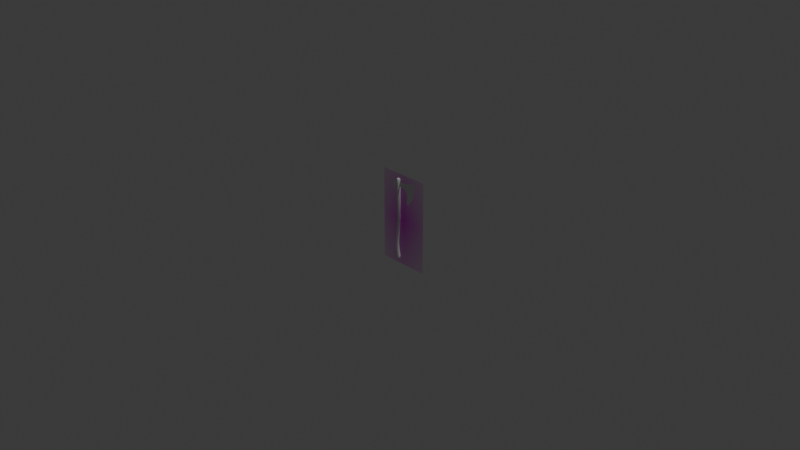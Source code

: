 # Source: C42-S06-V04_Smoothing_The_Geometry.blend  (saved by Blender 4.2.66; exported with 4.5.12 LTS)
import bpy
from mathutils import Matrix  # noqa: F401  (used for matrix-valued properties, if any)

bpy.ops.wm.read_factory_settings(use_empty=True)
scene = bpy.context.scene
scene.name = 'Scene'

# ---- collections
col_collection = bpy.data.collections.new('Collection'); scene.collection.children.link(col_collection)

# ---- images (referenced by path relative to the original .blend; pixels are not part of the script)
import os
ASSET_DIR = os.environ.get("B2B_ASSET_DIR", "")  # directory of the original .blend (textures are referenced by path, not embedded)
HERE = os.path.dirname(os.path.abspath(__file__))  # packed textures are extracted next to this script under _unpacked/

def load_image(name, relpath, width, height, colorspace="sRGB"):
    """Load a texture the original file referenced (path relative to the .blend, or extracted next to this script)."""
    p = next((c for c in (os.path.join(HERE, relpath), os.path.join(ASSET_DIR, relpath)) if relpath and os.path.exists(c)), "")
    if p:
        img = bpy.data.images.load(p, check_existing=True)
        img.name = name
    else:  # same state as the original file: an image datablock whose file is absent (Cycles renders it pink)
        img = bpy.data.images.new(name, width, height)
        img.source = "FILE"
        img.filepath = "//" + (relpath or name)
    img.colorspace_settings.name = colorspace
    return img
img_axe_reference_ortho_png = load_image('Axe Reference Ortho.png', 'Axe Reference Ortho.png', 1024, 1024, 'sRGB')

# ---- materials (node trees are filled in below, after node groups)
mat_axe_reference_ortho = bpy.data.materials.new('Axe Reference Ortho')

# ---- node groups
ng_smooth_by_angle = bpy.data.node_groups.new('Smooth by Angle', 'GeometryNodeTree')
_s = ng_smooth_by_angle.interface.new_socket(name='Mesh', in_out='OUTPUT', socket_type='NodeSocketGeometry')
_s = ng_smooth_by_angle.interface.new_socket(name='Mesh', in_out='INPUT', socket_type='NodeSocketGeometry')
_s = ng_smooth_by_angle.interface.new_socket(name='Angle', in_out='INPUT', socket_type='NodeSocketFloat')
_s.subtype = 'ANGLE'
_s.default_value = 0.5236
_s.min_value = 0.0
_s.max_value = 3.142
_s.description = 'Maximum face angle for smooth edges'
_s = ng_smooth_by_angle.interface.new_socket(name='Ignore Sharpness', in_out='INPUT', socket_type='NodeSocketBool')
_s.force_non_field = True
ng_smooth_by_angle.description = 'Set the sharpness of mesh edges based on the angle between the neighboring faces'
ng_smooth_by_angle.is_modifier = True
_N = ng_smooth_by_angle.nodes; _L = ng_smooth_by_angle.links
n0 = _N.new('GeometryNodeSetShadeSmooth'); n0.name = 'Set Shade Smooth'; n0.location = (120, -80)
n0.domain = 'EDGE'
n1 = _N.new('GeometryNodeSetShadeSmooth'); n1.name = 'Set Shade Smooth.001'; n1.location = (300, -80)
n2 = _N.new('NodeGroupOutput'); n2.name = 'Group Output'; n2.location = (480, -80)
n3 = _N.new('GeometryNodeInputMeshEdgeAngle'); n3.name = 'Edge Angle'; n3.location = (-440, -240)
n4 = _N.new('NodeGroupInput'); n4.name = 'Group Input'; n4.location = (-80, -80)
n5 = _N.new('GeometryNodeInputEdgeSmooth'); n5.name = 'Is Edge Smooth'; n5.location = (-260, -120)
n6 = _N.new('GeometryNodeInputShadeSmooth'); n6.name = 'Is Shade Smooth'; n6.location = (-440, -397)
n7 = _N.new('FunctionNodeCompare'); n7.name = 'Compare'; n7.location = (-260, -260)
n7.operation = 'LESS_EQUAL'
n7.inputs[6].default_value = (0.0, 0.0, 0.0, 0.0)
n7.inputs[7].default_value = (0.0, 0.0, 0.0, 0.0)
n8 = _N.new('FunctionNodeBooleanMath'); n8.name = 'Boolean Math.001'; n8.location = (-80, -260)
n9 = _N.new('NodeGroupInput'); n9.name = 'Group Input.001'; n9.location = (-440, -329)
n10 = _N.new('NodeGroupInput'); n10.name = 'Group Input.002'; n10.location = (-259, -189)
n11 = _N.new('FunctionNodeBooleanMath'); n11.name = 'Boolean Math'; n11.location = (-80, -149)
n11.operation = 'OR'
n12 = _N.new('FunctionNodeBooleanMath'); n12.name = 'Boolean Math.002'; n12.location = (-260, -380)
n12.operation = 'OR'
n13 = _N.new('NodeGroupInput'); n13.name = 'Group Input.003'; n13.location = (-440, -460)
_L.new(n3.outputs[0], n7.inputs[0])
_L.new(n1.outputs[0], n2.inputs[0])
_L.new(n9.outputs[1], n7.inputs[1])
_L.new(n7.outputs[0], n8.inputs[0])
_L.new(n4.outputs[0], n0.inputs[0])
_L.new(n0.outputs[0], n1.inputs[0])
_L.new(n8.outputs[0], n0.inputs[2])
_L.new(n10.outputs[2], n11.inputs[1])
_L.new(n5.outputs[0], n11.inputs[0])
_L.new(n11.outputs[0], n0.inputs[1])
_L.new(n13.outputs[2], n12.inputs[1])
_L.new(n6.outputs[0], n12.inputs[0])
_L.new(n12.outputs[0], n8.inputs[1])
n2.is_active_output = True

# ---- material node trees
mat_axe_reference_ortho.use_nodes = True; mat_axe_reference_ortho.node_tree.nodes.clear()
_N = mat_axe_reference_ortho.node_tree.nodes; _L = mat_axe_reference_ortho.node_tree.links
n0 = _N.new('ShaderNodeOutputMaterial'); n0.name = 'Material Output'; n0.location = (300, 300)
n1 = _N.new('ShaderNodeTexImage'); n1.name = 'Image Texture'; n1.location = (-200, 300)
n1.image = img_axe_reference_ortho_png
n1.extension = 'CLIP'
n2 = _N.new('ShaderNodeBsdfPrincipled'); n2.name = 'Principled BSDF'; n2.location = (0, 300)
_L.new(n1.outputs[0], n2.inputs[0])
_L.new(n1.outputs[1], n2.inputs[4])
_L.new(n2.outputs[0], n0.inputs[0])
n0.is_active_output = True

# ---- world
world_world = bpy.data.worlds.new('World'); scene.world = world_world
world_world.use_nodes = True; world_world.node_tree.nodes.clear()
_N = world_world.node_tree.nodes; _L = world_world.node_tree.links
n0 = _N.new('ShaderNodeOutputWorld'); n0.name = 'World Output'; n0.location = (300, 300)
n1 = _N.new('ShaderNodeBackground'); n1.name = 'Background'; n1.location = (10, 300)
n1.inputs[0].default_value = (0.05088, 0.05088, 0.05088, 1.0)
_L.new(n1.outputs[0], n0.inputs[0])
n0.is_active_output = True
world_world.color = (0.05088, 0.05088, 0.05088)
world_world.sun_shadow_jitter_overblur = 0.0

# ---- cameras
cam_camera = bpy.data.cameras.new('Camera')
cam_camera.clip_end = 100.0
cam_camera.ortho_scale = 7.314

# ---- lights
light_light = bpy.data.lights.new('Light', 'POINT')
light_light.energy = 1000.0
light_light.shadow_soft_size = 0.1

# ---- meshes
me_axe_reference_ortho = bpy.data.meshes.new('Axe Reference Ortho')
me_axe_reference_ortho.from_pydata([(-0.2812, -0.5, 0.0), (0.2812, -0.5, 0.0), (-0.2812, 0.5, 0.0), (0.2812, 0.5, 0.0)], [], [(0, 1, 3, 2)])
_uv = me_axe_reference_ortho.uv_layers.new(name='UVMap')
_uv.uv.foreach_set('vector', [0.0, 0.0, 1.0, 0.0, 1.0, 1.0, 0.0, 1.0])
me_axe_reference_ortho.materials.append(mat_axe_reference_ortho)
me_axe_reference_ortho.update()
me_cylinder = bpy.data.meshes.new('Cylinder')
me_cylinder.from_pydata([(-0.005131, 0.01716, -0.4555), (-0.01203, 0.02, 0.4469), (0.006547, 0.01214, -0.4525), (0.002116, 0.01414, 0.4469), (0.01138, -7.429e-09, -0.4513), (0.007973, 8.099e-09, 0.4469), (0.006547, -0.01214, -0.4525), (0.002116, -0.01414, 0.4469), (-0.005131, -0.01716, -0.4555), (-0.01203, -0.02, 0.4469), (-0.01681, -0.01214, -0.4584), (-0.02617, -0.01414, 0.4469), (-0.02165, -6.175e-09, -0.4596), (-0.03203, 8.099e-09, 0.4469), (-0.01681, 0.01214, -0.4584), (-0.02617, 0.01414, 0.4469), (-0.02382, 0.02378, -0.3593), (-0.02976, 0.02173, -0.2392), (9.928e-05, 0.02, -0.003038), (-0.001336, 0.02, 0.07091), (-0.006978, 0.02421, 0.2147), (-0.0101, 0.0261, 0.3532), (0.008361, 0.01846, 0.3532), (0.01009, 0.01712, 0.2159), (0.01279, 0.01414, 0.07148), (0.01423, 0.01414, -0.002762), (-0.01439, 0.01537, -0.2392), (-0.007285, 0.01681, -0.3566), (0.01601, 5.894e-10, 0.3532), (0.01715, -3.316e-10, 0.2164), (0.01864, -4.414e-11, 0.07172), (0.02009, -4.618e-12, -0.002647), (-0.008028, 3.789e-09, -0.2392), (-0.0004373, -2.594e-10, -0.3555), (0.008361, -0.01846, 0.3532), (0.01009, -0.01712, 0.2159), (0.01279, -0.01414, 0.07148), (0.01423, -0.01414, -0.002762), (-0.01439, -0.01537, -0.2392), (-0.007285, -0.01681, -0.3566), (-0.0101, -0.0261, 0.3532), (-0.006978, -0.02421, 0.2147), (-0.001336, -0.02, 0.07091), (9.928e-05, -0.02, -0.003038), (-0.02976, -0.02173, -0.2392), (-0.02382, -0.02378, -0.3593), (-0.02855, -0.01846, 0.3532), (-0.02404, -0.01712, 0.2135), (-0.01546, -0.01414, 0.07033), (-0.01404, -0.01414, -0.003315), (-0.04513, -0.01537, -0.2392), (-0.04035, -0.01681, -0.362), (-0.0362, 5.894e-10, 0.3532), (-0.03111, 1.868e-10, 0.213), (-0.02132, 2.037e-10, 0.07009), (-0.01989, 1.147e-10, -0.00343), (-0.0515, 3.789e-09, -0.2392), (-0.0472, 8.999e-10, -0.3631), (-0.02855, 0.01846, 0.3532), (-0.02404, 0.01712, 0.2135), (-0.01546, 0.01414, 0.07033), (-0.01404, 0.01414, -0.003315), (-0.04513, 0.01537, -0.2392), (-0.04035, 0.01681, -0.362), (-0.01273, 0.02489, 0.4392), (0.00487, 0.0176, 0.4392), (0.01216, 7.338e-09, 0.4392), (0.00487, -0.0176, 0.4392), (-0.01273, -0.02489, 0.4392), (-0.03033, -0.0176, 0.4392), (-0.03762, 7.338e-09, 0.4392), (-0.03033, 0.0176, 0.4392), (-0.01098, 0.02, -0.1064), (0.002947, 0.01414, -0.1085), (0.008717, 1.436e-10, -0.1094), (0.002947, -0.01414, -0.1085), (-0.01098, -0.02, -0.1064), (-0.02491, -0.01414, -0.1043), (-0.03068, -7.78e-10, -0.1034), (-0.02491, 0.01414, -0.1043), (0.009528, 0.01972, -0.4271), (0.01756, -5.905e-09, -0.4258), (0.009528, -0.01972, -0.4271), (-0.009857, -0.02788, -0.4302), (-0.02924, -0.01972, -0.4333), (-0.03727, -4.575e-09, -0.4346), (-0.02924, 0.01972, -0.4333), (-0.009857, 0.02788, -0.4302), (-0.02939, 0.02274, -0.2995), (-0.01347, 0.01608, -0.2979), (-0.006877, 1.889e-09, -0.2973), (-0.01347, -0.01608, -0.2979), (-0.02939, -0.02274, -0.2995), (-0.04531, -0.01608, -0.301), (-0.05191, 2.549e-09, -0.3016), (-0.04531, 0.01608, -0.301)], [], [(64, 1, 3, 65), (65, 3, 5, 66), (66, 5, 7, 67), (67, 7, 9, 68), (68, 9, 11, 69), (69, 11, 13, 70), (3, 1, 15, 13, 11, 9, 7, 5), (70, 13, 15, 71), (71, 15, 1, 64), (0, 2, 4, 6, 8, 10, 12, 14), (86, 63, 16, 87), (95, 62, 17, 88), (79, 61, 18, 72), (61, 60, 19, 18), (60, 59, 20, 19), (59, 58, 21, 20), (85, 57, 63, 86), (94, 56, 62, 95), (78, 55, 61, 79), (55, 54, 60, 61), (54, 53, 59, 60), (53, 52, 58, 59), (84, 51, 57, 85), (93, 50, 56, 94), (77, 49, 55, 78), (49, 48, 54, 55), (48, 47, 53, 54), (47, 46, 52, 53), (83, 45, 51, 84), (92, 44, 50, 93), (76, 43, 49, 77), (43, 42, 48, 49), (42, 41, 47, 48), (41, 40, 46, 47), (82, 39, 45, 83), (91, 38, 44, 92), (75, 37, 43, 76), (37, 36, 42, 43), (36, 35, 41, 42), (35, 34, 40, 41), (81, 33, 39, 82), (90, 32, 38, 91), (74, 31, 37, 75), (31, 30, 36, 37), (30, 29, 35, 36), (29, 28, 34, 35), (80, 27, 33, 81), (89, 26, 32, 90), (73, 25, 31, 74), (25, 24, 30, 31), (24, 23, 29, 30), (23, 22, 28, 29), (87, 16, 27, 80), (88, 17, 26, 89), (72, 18, 25, 73), (18, 19, 24, 25), (19, 20, 23, 24), (20, 21, 22, 23), (58, 71, 64, 21), (52, 70, 71, 58), (46, 69, 70, 52), (40, 68, 69, 46), (34, 67, 68, 40), (28, 66, 67, 34), (22, 65, 66, 28), (21, 64, 65, 22), (17, 72, 73, 26), (26, 73, 74, 32), (32, 74, 75, 38), (38, 75, 76, 44), (44, 76, 77, 50), (50, 77, 78, 56), (56, 78, 79, 62), (62, 79, 72, 17), (0, 87, 80, 2), (2, 80, 81, 4), (4, 81, 82, 6), (6, 82, 83, 8), (8, 83, 84, 10), (10, 84, 85, 12), (12, 85, 86, 14), (14, 86, 87, 0), (16, 88, 89, 27), (27, 89, 90, 33), (33, 90, 91, 39), (39, 91, 92, 45), (45, 92, 93, 51), (51, 93, 94, 57), (57, 94, 95, 63), (63, 95, 88, 16)])
me_cylinder.polygons.foreach_set('use_smooth', [True] * 90)
_uv = me_cylinder.uv_layers.new(name='UVMap')
_uv.uv.foreach_set('vector', [1.0, 0.9936, 1.0, 1.0, 0.875, 1.0, 0.875, 0.9936, 0.875, 0.9936, 0.875, 1.0, 0.75, 1.0, 0.75, 0.9936, 0.75, 0.9936, 0.75, 1.0, 0.625, 1.0, 0.625, 0.9936, 0.625, 0.9936, 0.625, 1.0, 0.5, 1.0, 0.5, 0.9936, 0.5, 0.9936, 0.5, 1.0, 0.375, 1.0, 0.375, 0.9936, 0.375, 0.9936, 0.375, 1.0, 0.25, 1.0, 0.25, 0.9936, 0.4197, 0.4197, 0.25, 0.49, 0.08029, 0.4197, 0.01, 0.25, 0.08029, 0.08029, 0.25, 0.01, 0.4197, 0.08029, 0.49, 0.25, 0.25, 0.9936, 0.25, 1.0, 0.125, 1.0, 0.125, 0.9936, 0.125, 0.9936, 0.125, 1.0, 0.0, 1.0, 0.0, 0.9936, 0.75, 0.49, 0.9197, 0.4197, 0.99, 0.25, 0.9197, 0.08029, 0.75, 0.01, 0.5803, 0.08029, 0.51, 0.25, 0.5803, 0.4197, 0.125, 0.5183, 0.125, 0.5714, 0.0, 0.5714, 0.0, 0.5183, 0.1355, 0.6016, 0.1458, 0.631, 0.0516, 0.6305, 0.02611, 0.6013, 0.125, 0.6958, 0.125, 0.7487, 0.0, 0.7487, 0.0, 0.6958, 0.125, 0.7487, 0.125, 0.7857, 0.0, 0.7857, 0.0, 0.7487, 0.125, 0.7857, 0.125, 0.8571, 0.0, 0.8571, 0.0, 0.7857, 0.125, 0.8571, 0.125, 0.9286, 0.0, 0.9286, 0.0, 0.8571, 0.25, 0.5183, 0.25, 0.5714, 0.125, 0.5714, 0.125, 0.5183, 0.25, 0.6016, 0.25, 0.631, 0.1458, 0.631, 0.1355, 0.6016, 0.25, 0.6958, 0.25, 0.7487, 0.125, 0.7487, 0.125, 0.6958, 0.25, 0.7487, 0.25, 0.7857, 0.125, 0.7857, 0.125, 0.7487, 0.25, 0.7857, 0.25, 0.8571, 0.125, 0.8571, 0.125, 0.7857, 0.25, 0.8571, 0.25, 0.9286, 0.125, 0.9286, 0.125, 0.8571, 0.375, 0.5183, 0.375, 0.5714, 0.25, 0.5714, 0.25, 0.5183, 0.3645, 0.6016, 0.3542, 0.631, 0.25, 0.631, 0.25, 0.6016, 0.375, 0.6958, 0.375, 0.7487, 0.25, 0.7487, 0.25, 0.6958, 0.375, 0.7487, 0.375, 0.7857, 0.25, 0.7857, 0.25, 0.7487, 0.375, 0.7857, 0.375, 0.8571, 0.25, 0.8571, 0.25, 0.7857, 0.375, 0.8571, 0.375, 0.9286, 0.25, 0.9286, 0.25, 0.8571, 0.5, 0.5183, 0.5, 0.5714, 0.375, 0.5714, 0.375, 0.5183, 0.4739, 0.6013, 0.4484, 0.6305, 0.3542, 0.631, 0.3645, 0.6016, 0.5, 0.6958, 0.5, 0.7487, 0.375, 0.7487, 0.375, 0.6958, 0.5, 0.7487, 0.5, 0.7857, 0.375, 0.7857, 0.375, 0.7487, 0.5, 0.7857, 0.5, 0.8571, 0.375, 0.8571, 0.375, 0.7857, 0.5, 0.8571, 0.5, 0.9286, 0.375, 0.9286, 0.375, 0.8571, 0.625, 0.5183, 0.625, 0.5714, 0.5, 0.5714, 0.5, 0.5183, 0.5989, 0.6013, 0.5734, 0.6305, 0.4484, 0.6305, 0.4739, 0.6013, 0.625, 0.6958, 0.625, 0.7487, 0.5, 0.7487, 0.5, 0.6958, 0.625, 0.7487, 0.625, 0.7857, 0.5, 0.7857, 0.5, 0.7487, 0.625, 0.7857, 0.625, 0.8571, 0.5, 0.8571, 0.5, 0.7857, 0.625, 0.8571, 0.625, 0.9286, 0.5, 0.9286, 0.5, 0.8571, 0.75, 0.5183, 0.75, 0.5714, 0.625, 0.5714, 0.625, 0.5183, 0.75, 0.6016, 0.75, 0.631, 0.5734, 0.6305, 0.5989, 0.6013, 0.75, 0.6958, 0.75, 0.7487, 0.625, 0.7487, 0.625, 0.6958, 0.75, 0.7487, 0.75, 0.7857, 0.625, 0.7857, 0.625, 0.7487, 0.75, 0.7857, 0.75, 0.8571, 0.625, 0.8571, 0.625, 0.7857, 0.75, 0.8571, 0.75, 0.9286, 0.625, 0.9286, 0.625, 0.8571, 0.875, 0.5183, 0.875, 0.5714, 0.75, 0.5714, 0.75, 0.5183, 0.9011, 0.6013, 0.9266, 0.6305, 0.75, 0.631, 0.75, 0.6016, 0.875, 0.6958, 0.875, 0.7487, 0.75, 0.7487, 0.75, 0.6958, 0.875, 0.7487, 0.875, 0.7857, 0.75, 0.7857, 0.75, 0.7487, 0.875, 0.7857, 0.875, 0.8571, 0.75, 0.8571, 0.75, 0.7857, 0.875, 0.8571, 0.875, 0.9286, 0.75, 0.9286, 0.75, 0.8571, 1.0, 0.5183, 1.0, 0.5714, 0.875, 0.5714, 0.875, 0.5183, 1.009, 0.6013, 1.018, 0.6305, 0.9266, 0.6305, 0.9011, 0.6013, 1.0, 0.6958, 1.0, 0.7487, 0.875, 0.7487, 0.875, 0.6958, 1.0, 0.7487, 1.0, 0.7857, 0.875, 0.7857, 0.875, 0.7487, 1.0, 0.7857, 1.0, 0.8571, 0.875, 0.8571, 0.875, 0.7857, 1.0, 0.8571, 1.0, 0.9286, 0.875, 0.9286, 0.875, 0.8571, 0.125, 0.9286, 0.125, 0.9936, 0.0, 0.9936, 0.0, 0.9286, 0.25, 0.9286, 0.25, 0.9936, 0.125, 0.9936, 0.125, 0.9286, 0.375, 0.9286, 0.375, 0.9936, 0.25, 0.9936, 0.25, 0.9286, 0.5, 0.9286, 0.5, 0.9936, 0.375, 0.9936, 0.375, 0.9286, 0.625, 0.9286, 0.625, 0.9936, 0.5, 0.9936, 0.5, 0.9286, 0.75, 0.9286, 0.75, 0.9936, 0.625, 0.9936, 0.625, 0.9286, 0.875, 0.9286, 0.875, 0.9936, 0.75, 0.9936, 0.75, 0.9286, 1.0, 0.9286, 1.0, 0.9936, 0.875, 0.9936, 0.875, 0.9286, 1.018, 0.6305, 1.0, 0.6958, 0.875, 0.6958, 0.9266, 0.6305, 0.9266, 0.6305, 0.875, 0.6958, 0.75, 0.6958, 0.75, 0.631, 0.75, 0.631, 0.75, 0.6958, 0.625, 0.6958, 0.5734, 0.6305, 0.5734, 0.6305, 0.625, 0.6958, 0.5, 0.6958, 0.4484, 0.6305, 0.4484, 0.6305, 0.5, 0.6958, 0.375, 0.6958, 0.3542, 0.631, 0.3542, 0.631, 0.375, 0.6958, 0.25, 0.6958, 0.25, 0.631, 0.25, 0.631, 0.25, 0.6958, 0.125, 0.6958, 0.1458, 0.631, 0.1458, 0.631, 0.125, 0.6958, 0.0, 0.6958, 0.0516, 0.6305, 1.0, 0.5, 1.0, 0.5183, 0.875, 0.5183, 0.875, 0.5, 0.875, 0.5, 0.875, 0.5183, 0.75, 0.5183, 0.75, 0.5, 0.75, 0.5, 0.75, 0.5183, 0.625, 0.5183, 0.625, 0.5, 0.625, 0.5, 0.625, 0.5183, 0.5, 0.5183, 0.5, 0.5, 0.5, 0.5, 0.5, 0.5183, 0.375, 0.5183, 0.375, 0.5, 0.375, 0.5, 0.375, 0.5183, 0.25, 0.5183, 0.25, 0.5, 0.25, 0.5, 0.25, 0.5183, 0.125, 0.5183, 0.125, 0.5, 0.125, 0.5, 0.125, 0.5183, 0.0, 0.5183, 0.0, 0.5, 1.0, 0.5714, 1.009, 0.6013, 0.9011, 0.6013, 0.875, 0.5714, 0.875, 0.5714, 0.9011, 0.6013, 0.75, 0.6016, 0.75, 0.5714, 0.75, 0.5714, 0.75, 0.6016, 0.5989, 0.6013, 0.625, 0.5714, 0.625, 0.5714, 0.5989, 0.6013, 0.4739, 0.6013, 0.5, 0.5714, 0.5, 0.5714, 0.4739, 0.6013, 0.3645, 0.6016, 0.375, 0.5714, 0.375, 0.5714, 0.3645, 0.6016, 0.25, 0.6016, 0.25, 0.5714, 0.25, 0.5714, 0.25, 0.6016, 0.1355, 0.6016, 0.125, 0.5714, 0.125, 0.5714, 0.1355, 0.6016, 0.02611, 0.6013, 0.0, 0.5714])
me_cylinder.update()
me_vert = bpy.data.meshes.new('Vert')
me_vert.from_pydata([(0.07771, -5.63e-08, 0.4117), (0.1987, -6.011e-08, 0.3594), (0.1207, -5.736e-08, 0.4186), (0.1632, -5.964e-08, 0.4291), (0.2084, -5.76e-08, 0.4509), (0.2199, -5.557e-08, 0.4279), (0.2195, -4.975e-08, 0.3592), (0.2046, -4.371e-08, 0.303), (0.176, -3.805e-08, 0.2433), (0.193, -5.741e-08, 0.421), (0.1104, -3.763e-08, 0.1653), (0.2004, -5.594e-08, 0.4026), (0.1091, -3.849e-08, 0.2358), (0.1168, -4.253e-08, 0.2887), (0.0923, -4.795e-08, 0.3401), (0.03666, -5.041e-08, 0.3621), (0.01379, -5.054e-08, 0.3624), (-0.008694, -4.967e-08, 0.3593), (-0.03117, -5.15e-08, 0.361), (-0.04474, -4.949e-08, 0.3608), (0.008715, -5.075e-08, 0.3494), (-0.05788, -4.584e-08, 0.3242), (-0.07687, -4.714e-08, 0.3244), (-0.08653, -4.93e-08, 0.356), (-0.09087, -5.241e-08, 0.3796), (-0.09194, -5.614e-08, 0.3996), (-0.09098, -5.557e-08, 0.4199), (-0.06977, -5.633e-08, 0.4142), (-0.04885, -5.676e-08, 0.4111), (-0.03151, -5.656e-08, 0.419), (-0.05282, -4.752e-08, 0.3478), (-0.01141, -5.756e-08, 0.439), (-0.08088, -5.557e-08, 0.4025), (0.01234, -5.69e-08, 0.4193), (0.0384, -5.715e-08, 0.4116), (0.1108, -4.552e-08, 0.3173), (0.06725, -4.971e-08, 0.3559), (0.1835, -6.602e-08, 0.3081), (0.1584, -7.216e-08, 0.2547), (0.1283, -7.437e-08, 0.2209), (0.1257, -7.308e-08, 0.2476), (0.1299, -6.823e-08, 0.2901), (0.1253, -6.411e-08, 0.3268), (0.1018, -6.111e-08, 0.347), (0.07962, -5.951e-08, 0.3675), (0.04149, -5.878e-08, 0.3758), (0.1647, -5.923e-08, 0.4121), (0.121, -6.009e-08, 0.4029), (0.07912, -6.079e-08, 0.3966), (0.03921, -6.052e-08, 0.3992), (0.02145, -6.016e-08, 0.4055), (0.02459, -6.184e-08, 0.3781), (0.1239, -5.974e-08, 0.3715), (0.1626, -5.804e-08, 0.3843), (0.1616, -6.332e-08, 0.3421), (0.1549, -6.901e-08, 0.2998), (0.1424, -7.452e-08, 0.2587), (-0.06791, -5.554e-08, 0.4022), (-0.04921, -5.533e-08, 0.4011), (-0.03855, -5.563e-08, 0.4024), (-0.02253, -5.653e-08, 0.4073), (-0.00965, -5.75e-08, 0.414), (0.003165, -5.644e-08, 0.4089), (0.004929, -5.078e-08, 0.3689), (-0.008967, -5.076e-08, 0.3684), (-0.02422, -5.2e-08, 0.3682), (-0.03809, -5.171e-08, 0.3695), (-0.04984, -5.09e-08, 0.3707), (-0.05954, -4.843e-08, 0.353), (-0.0686, -4.66e-08, 0.3384), (-0.07491, -4.704e-08, 0.3407), (-0.07907, -4.957e-08, 0.3581), (-0.0809, -5.311e-08, 0.3811), (-0.08558, -5.533e-08, 0.3963), (-0.008661, -5.056e-08, 0.3524), (-0.02622, -5.221e-08, 0.3487), (0.002432, -5.193e-08, 0.342), (-0.008721, -5.194e-08, 0.3429), (-0.02006, -5.289e-08, 0.3415), (0.0009598, -7.022e-08, 0.2055), (-0.01685, -7.03e-08, 0.2054), (-0.003214, -6.967e-08, 0.2111), (-0.008909, -6.976e-08, 0.211), (-0.01466, -7.008e-08, 0.2109), (-0.007854, -7.054e-08, 0.2031), (0.008285, -5.496e-08, 0.3182), (0.006797, -5.821e-08, 0.2942), (-0.02093, -5.875e-08, 0.294), (-0.02377, -5.6e-08, 0.3177), (-0.008155, -5.547e-08, 0.317), (-0.007947, -5.808e-08, 0.2979), (-0.01636, -5.871e-08, 0.297), (-0.01821, -5.62e-08, 0.3163), (0.001793, -5.537e-08, 0.3167), (0.0004598, -5.804e-08, 0.2973)], [], [(5, 11, 9, 4), (1, 11, 5, 6), (7, 37, 1, 6), (8, 38, 37, 7), (10, 39, 38, 8), (12, 40, 39, 10), (13, 41, 40, 12), (35, 42, 41, 13), (14, 43, 42, 35), (36, 44, 43, 14), (15, 45, 44, 36), (15, 16, 51, 45), (9, 46, 3, 4), (2, 3, 46, 47), (0, 2, 47, 48), (34, 0, 48, 49), (33, 34, 49, 50), (50, 51, 16, 33), (49, 45, 51, 50), (45, 49, 48, 44), (47, 52, 44, 48), (46, 53, 52, 47), (11, 53, 46, 9), (1, 54, 53, 11), (37, 55, 54, 1), (38, 56, 55, 37), (38, 39, 40, 56), (40, 41, 55, 56), (41, 42, 54, 55), (53, 54, 42, 52), (42, 43, 44, 52), (17, 18, 65, 64), (61, 60, 29, 31), (31, 33, 62, 61), (62, 33, 16, 63), (63, 64, 61, 62), (27, 57, 32, 26), (64, 63, 16, 17), (64, 65, 60, 61), (60, 65, 18, 29), (29, 18, 66, 59), (22, 70, 69, 21), (59, 66, 67, 58), (71, 68, 69, 70), (32, 73, 25, 26), (30, 68, 67, 19), (19, 67, 66, 18), (25, 73, 72, 24), (24, 72, 71, 23), (21, 69, 68, 30), (23, 71, 70, 22), (67, 68, 71, 72), (57, 72, 73, 32), (58, 67, 72, 57), (28, 58, 57, 27), (29, 59, 58, 28), (18, 17, 74, 75), (17, 16, 20, 74), (75, 74, 77, 78), (74, 20, 76, 77), (91, 90, 82, 83), (90, 94, 81, 82), (91, 83, 80, 87), (80, 83, 82, 84), (82, 81, 79, 84), (86, 79, 81, 94), (20, 85, 93, 76), (85, 86, 94, 93), (78, 92, 88, 75), (92, 91, 87, 88), (77, 76, 93, 89), (89, 93, 94, 90), (78, 77, 89, 92), (92, 89, 90, 91)])
me_vert.update()

# ---- objects
ob_light = bpy.data.objects.new('Light', light_light)
ob_camera = bpy.data.objects.new('Camera', cam_camera)
ob_axe_reference_ortho = bpy.data.objects.new('Axe Reference Ortho', me_axe_reference_ortho)
ob_axehandle = bpy.data.objects.new('AxeHandle', me_cylinder)
ob_axehead = bpy.data.objects.new('AxeHead', me_vert)

# ---- transforms, parenting, visibility, modifiers, constraints
ob_light.location = (4.076, 1.005, 5.904)
ob_light.rotation_euler = (0.6503, 0.05522, 1.866)
ob_light.lock_rotations_4d = False
ob_light.empty_display_type = 'ARROWS'
ob_light.color = (0.0, 0.0, 0.0, 0.0)
ob_light.lineart.crease_threshold = 0.0
ob_camera.location = (7.359, -6.926, 4.958)
ob_camera.rotation_euler = (1.109, 0.0, 0.8149)
ob_camera.lock_rotations_4d = False
ob_camera.empty_display_type = 'ARROWS'
ob_camera.color = (0.0, 0.0, 0.0, 0.0)
ob_camera.display_type = 'WIRE'
ob_camera.lineart.crease_threshold = 0.0
ob_axe_reference_ortho.location = (0.06194, 0.0, 0.0)
ob_axe_reference_ortho.rotation_euler = (1.571, -0.0, 3.142)
ob_axehandle.location = (0.0, 0.0, 0.0)
ob_axehandle.scale = (0.8813, 0.8813, 1.0)
_m = ob_axehandle.modifiers.new('Subdivision', 'SUBSURF')
_m.levels = 2
_m = ob_axehandle.modifiers.new('Smooth by Angle', 'NODES')
_m.node_group = ng_smooth_by_angle
_m.use_pin_to_last = True
_m.show_group_selector = False
ob_axehead.location = (0.0, 0.0, 0.0)
_m = ob_axehead.modifiers.new('Subdivision', 'SUBSURF')
_m.levels = 2

# ---- collection membership
col_collection.objects.link(ob_light)
col_collection.objects.link(ob_camera)
col_collection.objects.link(ob_axe_reference_ortho)
col_collection.objects.link(ob_axehandle)
col_collection.objects.link(ob_axehead)

# ---- scene / render settings (as saved in the file)
scene.camera = ob_camera
scene.frame_start = 1; scene.frame_end = 250; scene.frame_set(1)
scene.render.engine = 'BLENDER_EEVEE_NEXT'
bpy.context.view_layer.update()
